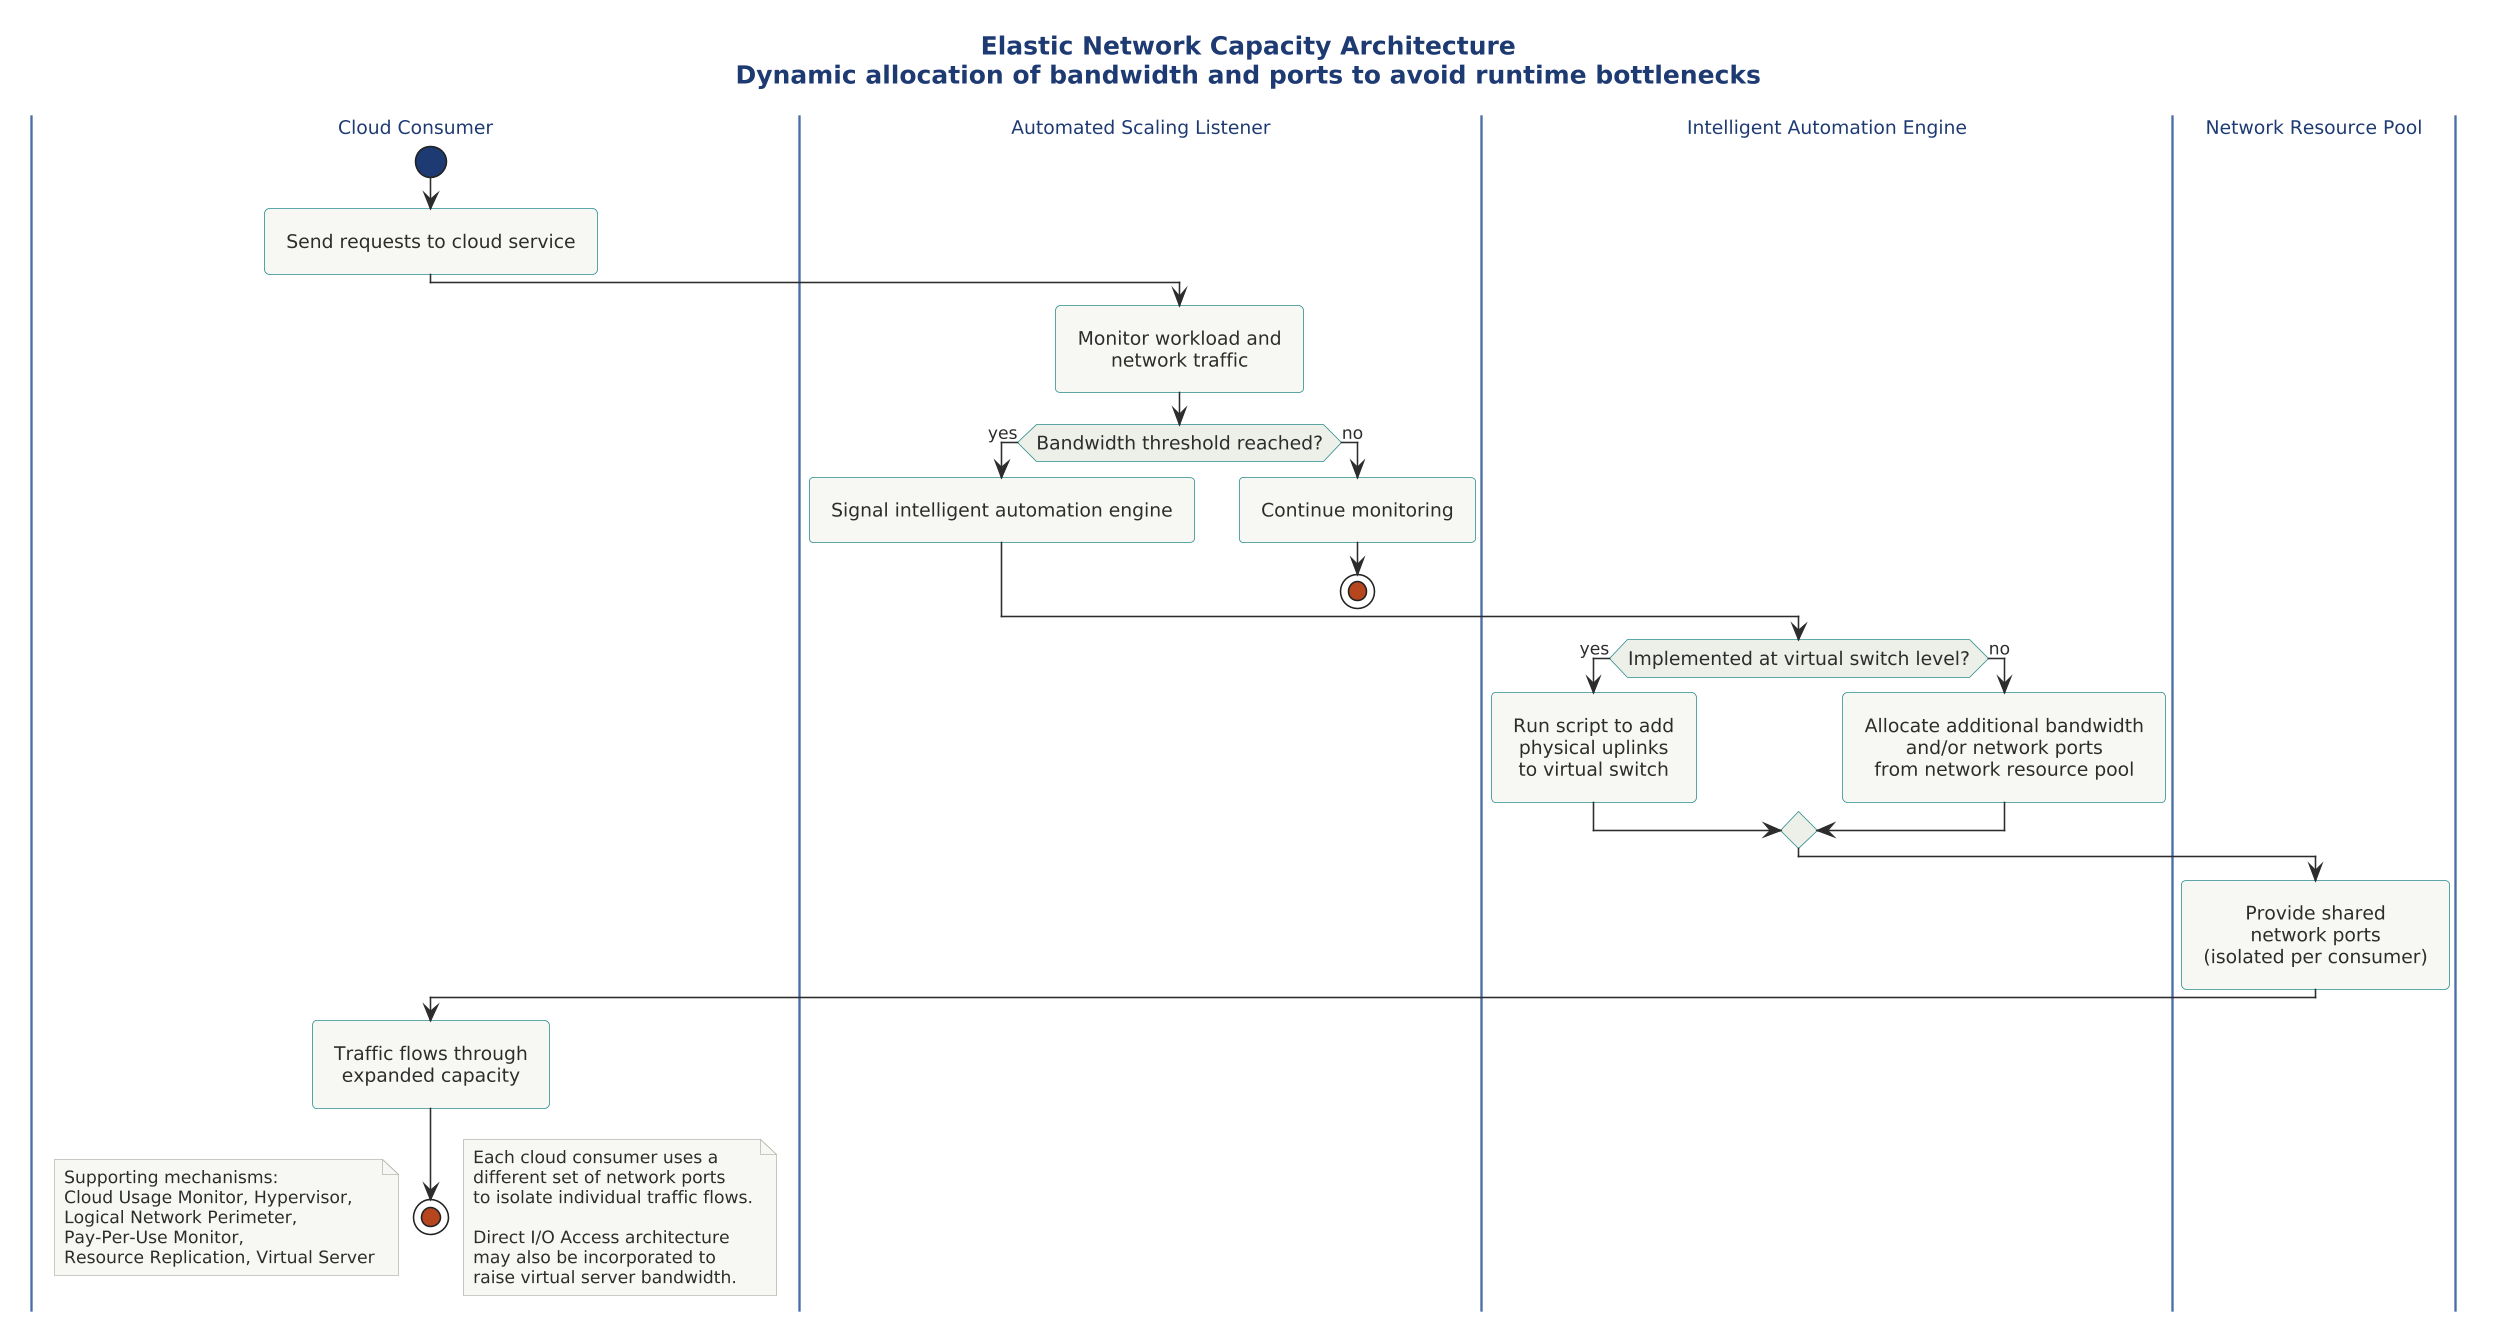

The diagram above was rendered by PlantUML. Its source (embedded in the PNG):
@startuml

scale 1.5625



!include ../../../../../../tooling/styles/plantuml/behavioral/activity-diagram-style.iuml

title Elastic Network Capacity Architecture\nDynamic allocation of bandwidth and ports to avoid runtime bottlenecks

|Cloud Consumer|
start
:Send requests to cloud service;

|Automated Scaling Listener|
:Monitor workload and
network traffic;
if (Bandwidth threshold reached?) then (yes)
  :Signal intelligent automation engine;
else (no)
  :Continue monitoring;
  stop
endif

|Intelligent Automation Engine|
if (Implemented at virtual switch level?) then (yes)
  :Run script to add
  physical uplinks
  to virtual switch;
else (no)
  :Allocate additional bandwidth
  and/or network ports
  from network resource pool;
endif

|Network Resource Pool|
:Provide shared
network ports
(isolated per consumer);

|Cloud Consumer|
:Traffic flows through
expanded capacity;
stop

note right
  Each cloud consumer uses a
  different set of network ports
  to isolate individual traffic flows.

  Direct I/O Access architecture
  may also be incorporated to
  raise virtual server bandwidth.
end note

note left
  Supporting mechanisms:
  Cloud Usage Monitor, Hypervisor,
  Logical Network Perimeter,
  Pay-Per-Use Monitor,
  Resource Replication, Virtual Server
end note

@enduml